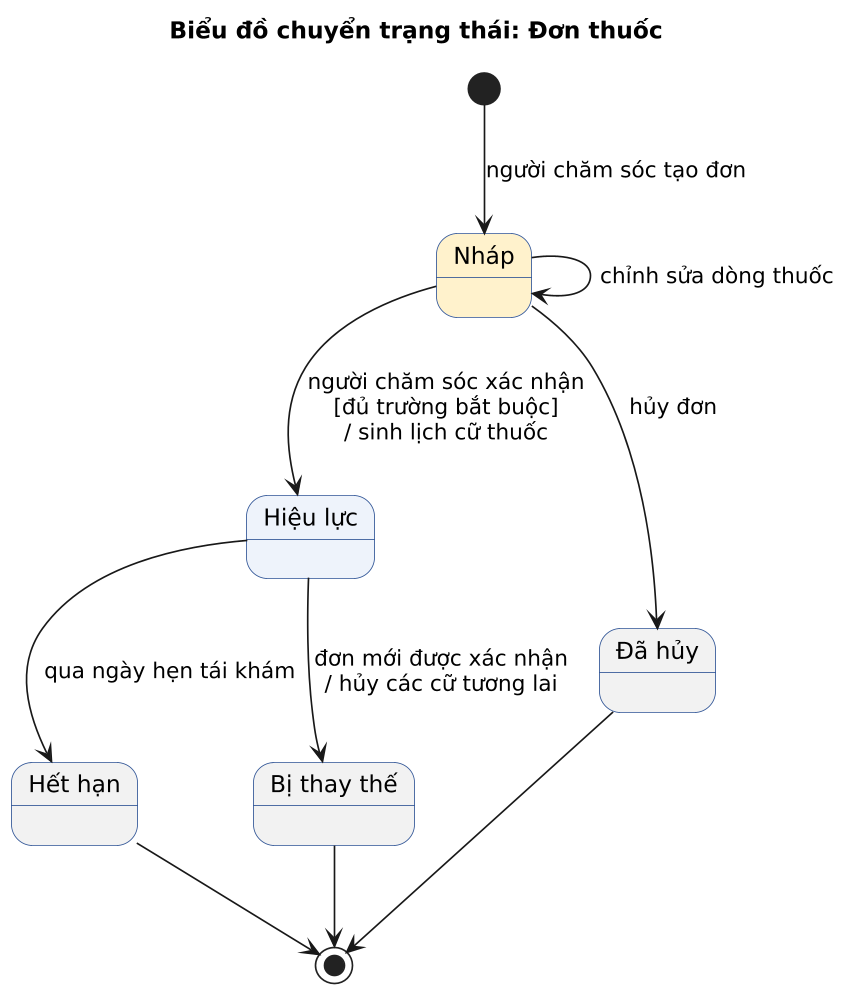

The diagram above was rendered by PlantUML. Its source (embedded in the PNG):
@startuml State_Don_Thuoc
skinparamlocked dpi 160
skinparam defaultFontName "DejaVu Sans"
skinparam shadowing false
skinparam state {
  BackgroundColor #EEF3FB
  BorderColor #2E5395
}
title Biểu đồ chuyển trạng thái: Đơn thuốc
state "Nháp" as Nhap #FFF2CC
state "Hiệu lực" as HieuLuc
state "Hết hạn" as HetHan #F2F2F2
state "Bị thay thế" as ThayThe #F2F2F2
state "Đã hủy" as Huy #F2F2F2
[*] --> Nhap : người chăm sóc tạo đơn
Nhap --> Nhap : chỉnh sửa dòng thuốc
Nhap --> HieuLuc : người chăm sóc xác nhận\n[đủ trường bắt buộc]\n/ sinh lịch cữ thuốc
Nhap --> Huy : hủy đơn
HieuLuc --> HetHan : qua ngày hẹn tái khám
HieuLuc --> ThayThe : đơn mới được xác nhận\n/ hủy các cữ tương lai
HetHan --> [*]
ThayThe --> [*]
Huy --> [*]
@enduml